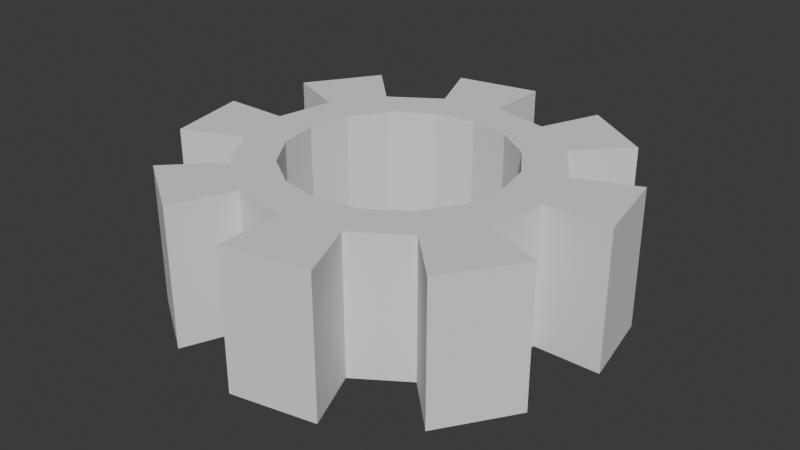 # Source: scrap.blend  (saved by Blender 4.0.36; exported with 4.5.12 LTS)
import bpy
from mathutils import Matrix  # noqa: F401  (used for matrix-valued properties, if any)

bpy.ops.wm.read_factory_settings(use_empty=True)
scene = bpy.context.scene
scene.name = 'Scene'

# ---- collections
col_collection = bpy.data.collections.new('Collection'); scene.collection.children.link(col_collection)

# ---- world
world_world = bpy.data.worlds.new('World'); scene.world = world_world
world_world.use_nodes = True; world_world.node_tree.nodes.clear()
_N = world_world.node_tree.nodes; _L = world_world.node_tree.links
n0 = _N.new('ShaderNodeOutputWorld'); n0.name = 'World Output'; n0.location = (300, 300)
n1 = _N.new('ShaderNodeBackground'); n1.name = 'Background'; n1.location = (10, 300)
n1.inputs[0].default_value = (0.05088, 0.05088, 0.05088, 1.0)
_L.new(n1.outputs[0], n0.inputs[0])
n0.is_active_output = True
world_world.color = (0.05088, 0.05088, 0.05088)
world_world.use_sun_shadow = False
world_world.sun_shadow_jitter_overblur = 0.0

# ---- meshes
me_cylinder_001 = bpy.data.meshes.new('Cylinder.001')
me_cylinder_001.from_pydata([(-1.573e-09, 0.276, -0.125), (-1.573e-09, 0.276, 0.125), (0.1056, 0.255, -0.125), (0.1056, 0.255, 0.125), (0.1952, 0.1952, -0.125), (0.1952, 0.1952, 0.125), (0.255, 0.1056, -0.125), (0.255, 0.1056, 0.125), (0.276, 5.234e-10, -0.125), (0.276, 5.234e-10, 0.125), (0.255, -0.1056, -0.125), (0.255, -0.1056, 0.125), (0.1952, -0.1952, -0.125), (0.1952, -0.1952, 0.125), (0.1056, -0.255, -0.125), (0.1056, -0.255, 0.125), (-1.573e-09, -0.276, -0.125), (-1.573e-09, -0.276, 0.125), (-0.1056, -0.255, -0.125), (-0.1056, -0.255, 0.125), (-0.1952, -0.1952, -0.125), (-0.1952, -0.1952, 0.125), (-0.255, -0.1056, -0.125), (-0.255, -0.1056, 0.125), (-0.276, 5.234e-10, -0.125), (-0.276, 5.234e-10, 0.125), (-0.255, 0.1056, -0.125), (-0.255, 0.1056, 0.125), (-0.1952, 0.1952, -0.125), (-0.1952, 0.1952, 0.125), (-0.1056, 0.255, -0.125), (-0.1056, 0.255, 0.125), (-1.219e-09, 0.3215, -0.125), (-1.219e-09, 0.3215, 0.125), (0.123, 0.297, 0.125), (0.123, 0.297, -0.125), (0.2273, 0.2273, -0.125), (0.2273, 0.2273, 0.125), (0.297, 0.123, 0.125), (0.297, 0.123, -0.125), (0.3215, 6.096e-10, -0.125), (0.3215, 6.096e-10, 0.125), (0.297, -0.123, 0.125), (0.297, -0.123, -0.125), (0.2273, -0.2273, -0.125), (0.2273, -0.2273, 0.125), (0.123, -0.297, 0.125), (0.123, -0.297, -0.125), (-1.219e-09, -0.3215, -0.125), (-1.219e-09, -0.3215, 0.125), (-0.123, -0.297, 0.125), (-0.123, -0.297, -0.125), (-0.2273, -0.2273, -0.125), (-0.2273, -0.2273, 0.125), (-0.297, -0.123, 0.125), (-0.297, -0.123, -0.125), (-0.3215, 6.096e-10, -0.125), (-0.3215, 6.096e-10, 0.125), (-0.297, 0.123, 0.125), (-0.297, 0.123, -0.125), (-0.2273, 0.2273, -0.125), (-0.2273, 0.2273, 0.125), (-0.123, 0.297, 0.125), (-0.123, 0.297, -0.125), (-1.219e-09, 0.395, -0.125), (-1.219e-09, 0.395, 0.125), (0.1512, 0.3649, 0.125), (0.1512, 0.3649, -0.125), (0.2793, 0.2793, -0.125), (0.2793, 0.2793, 0.125), (0.3649, 0.1512, 0.125), (0.3649, 0.1512, -0.125), (0.395, 9.521e-10, -0.125), (0.395, 9.521e-10, 0.125), (0.3649, -0.1512, 0.125), (0.3649, -0.1512, -0.125), (0.2793, -0.2793, -0.125), (0.2793, -0.2793, 0.125), (0.1512, -0.3649, 0.125), (0.1512, -0.3649, -0.125), (-1.219e-09, -0.395, -0.125), (-1.219e-09, -0.395, 0.125), (-0.1512, -0.3649, 0.125), (-0.1512, -0.3649, -0.125), (-0.2793, -0.2793, -0.125), (-0.2793, -0.2793, 0.125), (-0.3649, -0.1512, 0.125), (-0.3649, -0.1512, -0.125), (-0.395, 9.521e-10, -0.125), (-0.395, 9.521e-10, 0.125), (-0.3649, 0.1512, 0.125), (-0.3649, 0.1512, -0.125), (-0.2793, 0.2793, -0.125), (-0.2793, 0.2793, 0.125), (-0.1512, 0.3649, 0.125), (-0.1512, 0.3649, -0.125), (0.0, 0.2, 0.125), (-0.2, 0.0, 0.125), (0.0, -0.2, 0.125), (0.2, 0.0, 0.125), (-0.1414, -0.1414, 0.125), (-0.1848, -0.07654, 0.125), (-0.1848, 0.07654, 0.125), (-0.07654, 0.1848, 0.125), (0.1414, 0.1414, 0.125), (0.07654, 0.1848, 0.125), (-0.1414, 0.1414, 0.125), (-0.07654, -0.1848, 0.125), (0.07654, -0.1848, 0.125), (0.1848, -0.07654, 0.125), (0.1848, 0.07654, 0.125), (0.1414, -0.1414, 0.125), (0.07654, 0.1848, -0.125), (0.1848, -0.07654, -0.125), (-0.07654, -0.1848, -0.125), (-0.1848, 0.07654, -0.125), (-0.07654, 0.1848, -0.125), (0.0, 0.2, -0.125), (0.07654, -0.1848, -0.125), (0.1414, -0.1414, -0.125), (0.2, 0.0, -0.125), (0.1848, 0.07654, -0.125), (0.1414, 0.1414, -0.125), (-0.2, 0.0, -0.125), (-0.1414, -0.1414, -0.125), (-0.1848, -0.07654, -0.125), (0.0, -0.2, -0.125), (-0.1414, 0.1414, -0.125)], [], [(0, 1, 3, 2), (31, 1, 33, 62), (4, 5, 7, 6), (22, 23, 54, 55), (8, 9, 11, 10), (5, 4, 36, 37), (12, 13, 15, 14), (0, 30, 63, 32), (16, 17, 19, 18), (3, 5, 37, 34), (20, 21, 23, 22), (30, 31, 62, 63), (24, 25, 27, 26), (13, 12, 44, 45), (100, 21, 19, 17, 15, 13, 111, 108, 98, 107), (13, 11, 9, 7, 5, 3, 1, 31, 29, 27, 25, 23, 21, 100, 101, 97, 102, 106, 103, 96, 105, 104, 110, 99, 109, 111), (28, 29, 31, 30), (4, 2, 35, 36), (112, 2, 4, 6, 8, 10, 12, 14, 118, 119, 113, 120, 121, 122), (14, 16, 18, 20, 22, 24, 26, 28, 30, 0, 2, 112, 117, 116, 127, 115, 123, 125, 124, 114, 126, 118), (47, 46, 78, 79), (60, 59, 91, 92), (45, 44, 76, 77), (59, 58, 90, 91), (42, 45, 77, 74), (57, 56, 88, 89), (44, 43, 75, 76), (54, 57, 89, 86), (24, 22, 55, 56), (14, 15, 46, 47), (23, 25, 57, 54), (16, 14, 47, 48), (6, 7, 38, 39), (25, 24, 56, 57), (15, 17, 49, 46), (8, 6, 39, 40), (17, 16, 48, 49), (7, 9, 41, 38), (9, 8, 40, 41), (26, 27, 58, 59), (28, 26, 59, 60), (18, 19, 50, 51), (27, 29, 61, 58), (20, 18, 51, 52), (10, 11, 42, 43), (29, 28, 60, 61), (1, 0, 32, 33), (19, 21, 53, 50), (12, 10, 43, 44), (2, 3, 34, 35), (21, 20, 52, 53), (11, 13, 45, 42), (67, 66, 69, 68), (71, 70, 73, 72), (75, 74, 77, 76), (79, 78, 81, 80), (83, 82, 85, 84), (87, 86, 89, 88), (91, 90, 93, 92), (95, 94, 65, 64), (33, 32, 64, 65), (58, 61, 93, 90), (48, 47, 79, 80), (35, 34, 66, 67), (61, 60, 92, 93), (46, 49, 81, 78), (36, 35, 67, 68), (63, 62, 94, 95), (49, 48, 80, 81), (34, 37, 69, 66), (32, 63, 95, 64), (51, 50, 82, 83), (37, 36, 68, 69), (62, 33, 65, 94), (52, 51, 83, 84), (39, 38, 70, 71), (50, 53, 85, 82), (40, 39, 71, 72), (53, 52, 84, 85), (38, 41, 73, 70), (55, 54, 86, 87), (41, 40, 72, 73), (56, 55, 87, 88), (43, 42, 74, 75), (112, 105, 96, 117), (122, 104, 105, 112), (110, 104, 122, 121), (99, 110, 121, 120), (109, 99, 120, 113), (111, 109, 113, 119), (108, 111, 119, 118), (98, 108, 118, 126), (107, 98, 126, 114), (100, 107, 114, 124), (125, 101, 100, 124), (123, 97, 101, 125), (115, 102, 97, 123), (127, 106, 102, 115), (116, 103, 106, 127), (117, 96, 103, 116)])
me_cylinder_001.polygons.foreach_set('material_index', [0, 0, 0, 0, 0, 0, 0, 0, 0, 0, 0, 0, 0, 0, 0, 0, 0, 0, 0, 0, 0, 0, 0, 0, 0, 0, 0, 0, 0, 0, 0, 0, 0, 0, 0, 0, 0, 0, 0, 0, 0, 0, 0, 0, 0, 0, 0, 0, 0, 0, 0, 0, 0, 0, 0, 0, 0, 0, 0, 0, 0, 0, 0, 0, 0, 0, 0, 0, 0, 0, 0, 0, 0, 0, 0, 0, 0, 0, 0, 0, 0, 0, 0, 0, 4079, 4079, 4079, 4079, 4079, 4079, 4079, 4079, 4079, 4079, 4079, 4079, 4079, 4079, 4079, 4079])
_uv = me_cylinder_001.uv_layers.new(name='UVMap')
_uv.uv.foreach_set('vector', [1.0, 0.5, 1.0, 1.0, 0.9375, 1.0, 0.9375, 0.5, 0.1582, 0.4717, 0.25, 0.49, 0.25, 0.49, 0.1582, 0.4717, 0.875, 0.5, 0.875, 1.0, 0.8125, 1.0, 0.8125, 0.5, 0.3125, 0.5, 0.3125, 1.0, 0.3125, 1.0, 0.3125, 0.5, 0.75, 0.5, 0.75, 1.0, 0.6875, 1.0, 0.6875, 0.5, 0.875, 1.0, 0.875, 0.5, 0.875, 0.5, 0.875, 1.0, 0.625, 0.5, 0.625, 1.0, 0.5625, 1.0, 0.5625, 0.5, 0.75, 0.49, 0.6582, 0.4717, 0.6582, 0.4717, 0.75, 0.49, 0.5, 0.5, 0.5, 1.0, 0.4375, 1.0, 0.4375, 0.5, 0.3418, 0.4717, 0.4197, 0.4197, 0.4197, 0.4197, 0.3418, 0.4717, 0.375, 0.5, 0.375, 1.0, 0.3125, 1.0, 0.3125, 0.5, 0.0625, 0.5, 0.0625, 1.0, 0.0625, 1.0, 0.0625, 0.5, 0.25, 0.5, 0.25, 1.0, 0.1875, 1.0, 0.1875, 0.5, 0.625, 1.0, 0.625, 0.5, 0.625, 0.5, 0.625, 1.0, 0.127, 0.127, 0.08029, 0.08029, 0.1582, 0.02827, 0.25, 0.01, 0.3418, 0.02827, 0.4197, 0.08029, 0.373, 0.127, 0.3166, 0.08933, 0.25, 0.07609, 0.1834, 0.08933, 0.4197, 0.08029, 0.4717, 0.1582, 0.49, 0.25, 0.4717, 0.3418, 0.4197, 0.4197, 0.3418, 0.4717, 0.25, 0.49, 0.1582, 0.4717, 0.08029, 0.4197, 0.02827, 0.3418, 0.01, 0.25, 0.02827, 0.1582, 0.08029, 0.08029, 0.127, 0.127, 0.08933, 0.1834, 0.07609, 0.25, 0.08933, 0.3166, 0.127, 0.373, 0.1834, 0.4107, 0.25, 0.4239, 0.3166, 0.4107, 0.373, 0.373, 0.4107, 0.3166, 0.4239, 0.25, 0.4107, 0.1834, 0.373, 0.127, 0.125, 0.5, 0.125, 1.0, 0.0625, 1.0, 0.0625, 0.5, 0.9197, 0.4197, 0.8418, 0.4717, 0.8418, 0.4717, 0.9197, 0.4197, 0.8166, 0.4107, 0.8418, 0.4717, 0.9197, 0.4197, 0.9717, 0.3418, 0.99, 0.25, 0.9717, 0.1582, 0.9197, 0.08029, 0.8418, 0.02827, 0.8166, 0.08933, 0.873, 0.127, 0.9107, 0.1834, 0.9239, 0.25, 0.9107, 0.3166, 0.873, 0.373, 0.8418, 0.02827, 0.75, 0.01, 0.6582, 0.02827, 0.5803, 0.08029, 0.5283, 0.1582, 0.51, 0.25, 0.5283, 0.3418, 0.5803, 0.4197, 0.6582, 0.4717, 0.75, 0.49, 0.8418, 0.4717, 0.8166, 0.4107, 0.75, 0.4239, 0.6834, 0.4107, 0.627, 0.373, 0.5893, 0.3166, 0.5761, 0.25, 0.5893, 0.1834, 0.627, 0.127, 0.6834, 0.08933, 0.75, 0.07609, 0.8166, 0.08933, 0.5625, 0.5, 0.5625, 1.0, 0.5625, 1.0, 0.5625, 0.5, 0.5803, 0.4197, 0.5283, 0.3418, 0.5283, 0.3418, 0.5803, 0.4197, 0.625, 1.0, 0.625, 0.5, 0.625, 0.5, 0.625, 1.0, 0.1875, 0.5, 0.1875, 1.0, 0.1875, 1.0, 0.1875, 0.5, 0.4717, 0.1582, 0.4197, 0.08029, 0.4197, 0.08029, 0.4717, 0.1582, 0.25, 1.0, 0.25, 0.5, 0.25, 0.5, 0.25, 1.0, 0.9197, 0.08029, 0.9717, 0.1582, 0.9717, 0.1582, 0.9197, 0.08029, 0.02827, 0.1582, 0.01, 0.25, 0.01, 0.25, 0.02827, 0.1582, 0.51, 0.25, 0.5283, 0.1582, 0.5283, 0.1582, 0.51, 0.25, 0.5625, 0.5, 0.5625, 1.0, 0.5625, 1.0, 0.5625, 0.5, 0.02827, 0.1582, 0.01, 0.25, 0.01, 0.25, 0.02827, 0.1582, 0.75, 0.01, 0.8418, 0.02827, 0.8418, 0.02827, 0.75, 0.01, 0.8125, 0.5, 0.8125, 1.0, 0.8125, 1.0, 0.8125, 0.5, 0.25, 1.0, 0.25, 0.5, 0.25, 0.5, 0.25, 1.0, 0.3418, 0.02827, 0.25, 0.01, 0.25, 0.01, 0.3418, 0.02827, 0.99, 0.25, 0.9717, 0.3418, 0.9717, 0.3418, 0.99, 0.25, 0.5, 1.0, 0.5, 0.5, 0.5, 0.5, 0.5, 1.0, 0.4717, 0.3418, 0.49, 0.25, 0.49, 0.25, 0.4717, 0.3418, 0.75, 1.0, 0.75, 0.5, 0.75, 0.5, 0.75, 1.0, 0.1875, 0.5, 0.1875, 1.0, 0.1875, 1.0, 0.1875, 0.5, 0.5803, 0.4197, 0.5283, 0.3418, 0.5283, 0.3418, 0.5803, 0.4197, 0.4375, 0.5, 0.4375, 1.0, 0.4375, 1.0, 0.4375, 0.5, 0.02827, 0.3418, 0.08029, 0.4197, 0.08029, 0.4197, 0.02827, 0.3418, 0.5803, 0.08029, 0.6582, 0.02827, 0.6582, 0.02827, 0.5803, 0.08029, 0.6875, 0.5, 0.6875, 1.0, 0.6875, 1.0, 0.6875, 0.5, 0.125, 1.0, 0.125, 0.5, 0.125, 0.5, 0.125, 1.0, 1.0, 1.0, 1.0, 0.5, 1.0, 0.5, 1.0, 1.0, 0.1582, 0.02827, 0.08029, 0.08029, 0.08029, 0.08029, 0.1582, 0.02827, 0.9197, 0.08029, 0.9717, 0.1582, 0.9717, 0.1582, 0.9197, 0.08029, 0.9375, 0.5, 0.9375, 1.0, 0.9375, 1.0, 0.9375, 0.5, 0.375, 1.0, 0.375, 0.5, 0.375, 0.5, 0.375, 1.0, 0.4717, 0.1582, 0.4197, 0.08029, 0.4197, 0.08029, 0.4717, 0.1582, 0.9375, 0.5, 0.9375, 1.0, 0.875, 1.0, 0.875, 0.5, 0.8125, 0.5, 0.8125, 1.0, 0.75, 1.0, 0.75, 0.5, 0.6875, 0.5, 0.6875, 1.0, 0.625, 1.0, 0.625, 0.5, 0.5625, 0.5, 0.5625, 1.0, 0.5, 1.0, 0.5, 0.5, 0.4375, 0.5, 0.4375, 1.0, 0.375, 1.0, 0.375, 0.5, 0.3125, 0.5, 0.3125, 1.0, 0.25, 1.0, 0.25, 0.5, 0.1875, 0.5, 0.1875, 1.0, 0.125, 1.0, 0.125, 0.5, 0.0625, 0.5, 0.0625, 1.0, 0.0, 1.0, 0.0, 0.5, 1.0, 1.0, 1.0, 0.5, 1.0, 0.5, 1.0, 1.0, 0.02827, 0.3418, 0.08029, 0.4197, 0.08029, 0.4197, 0.02827, 0.3418, 0.75, 0.01, 0.8418, 0.02827, 0.8418, 0.02827, 0.75, 0.01, 0.9375, 0.5, 0.9375, 1.0, 0.9375, 1.0, 0.9375, 0.5, 0.125, 1.0, 0.125, 0.5, 0.125, 0.5, 0.125, 1.0, 0.3418, 0.02827, 0.25, 0.01, 0.25, 0.01, 0.3418, 0.02827, 0.9197, 0.4197, 0.8418, 0.4717, 0.8418, 0.4717, 0.9197, 0.4197, 0.0625, 0.5, 0.0625, 1.0, 0.0625, 1.0, 0.0625, 0.5, 0.5, 1.0, 0.5, 0.5, 0.5, 0.5, 0.5, 1.0, 0.3418, 0.4717, 0.4197, 0.4197, 0.4197, 0.4197, 0.3418, 0.4717, 0.75, 0.49, 0.6582, 0.4717, 0.6582, 0.4717, 0.75, 0.49, 0.4375, 0.5, 0.4375, 1.0, 0.4375, 1.0, 0.4375, 0.5, 0.875, 1.0, 0.875, 0.5, 0.875, 0.5, 0.875, 1.0, 0.1582, 0.4717, 0.25, 0.49, 0.25, 0.49, 0.1582, 0.4717, 0.5803, 0.08029, 0.6582, 0.02827, 0.6582, 0.02827, 0.5803, 0.08029, 0.8125, 0.5, 0.8125, 1.0, 0.8125, 1.0, 0.8125, 0.5, 0.1582, 0.02827, 0.08029, 0.08029, 0.08029, 0.08029, 0.1582, 0.02827, 0.99, 0.25, 0.9717, 0.3418, 0.9717, 0.3418, 0.99, 0.25, 0.375, 1.0, 0.375, 0.5, 0.375, 0.5, 0.375, 1.0, 0.4717, 0.3418, 0.49, 0.25, 0.49, 0.25, 0.4717, 0.3418, 0.3125, 0.5, 0.3125, 1.0, 0.3125, 1.0, 0.3125, 0.5, 0.75, 1.0, 0.75, 0.5, 0.75, 0.5, 0.75, 1.0, 0.51, 0.25, 0.5283, 0.1582, 0.5283, 0.1582, 0.51, 0.25, 0.6875, 0.5, 0.6875, 1.0, 0.6875, 1.0, 0.6875, 0.5, 0.9375, 0.5159, 0.9375, 0.9841, 1.0, 0.9841, 1.0, 0.5159, 0.875, 0.5159, 0.875, 0.9841, 0.9375, 0.9841, 0.9375, 0.5159, 0.8125, 0.9841, 0.875, 0.9841, 0.875, 0.5159, 0.8125, 0.5159, 0.75, 0.9841, 0.8125, 0.9841, 0.8125, 0.5159, 0.75, 0.5159, 0.6875, 0.9841, 0.75, 0.9841, 0.75, 0.5159, 0.6875, 0.5159, 0.625, 0.9841, 0.6875, 0.9841, 0.6875, 0.5159, 0.625, 0.5159, 0.5625, 0.9841, 0.625, 0.9841, 0.625, 0.5159, 0.5625, 0.5159, 0.5, 0.9841, 0.5625, 0.9841, 0.5625, 0.5159, 0.5, 0.5159, 0.4375, 0.9841, 0.5, 0.9841, 0.5, 0.5159, 0.4375, 0.5159, 0.375, 0.9841, 0.4375, 0.9841, 0.4375, 0.5159, 0.375, 0.5159, 0.3125, 0.5159, 0.3125, 0.9841, 0.375, 0.9841, 0.375, 0.5159, 0.25, 0.5159, 0.25, 0.9841, 0.3125, 0.9841, 0.3125, 0.5159, 0.1875, 0.5159, 0.1875, 0.9841, 0.25, 0.9841, 0.25, 0.5159, 0.125, 0.5159, 0.125, 0.9841, 0.1875, 0.9841, 0.1875, 0.5159, 0.0625, 0.5159, 0.0625, 0.9841, 0.125, 0.9841, 0.125, 0.5159, 0.0, 0.5159, 0.0, 0.9841, 0.0625, 0.9841, 0.0625, 0.5159])
me_cylinder_001.update()

# ---- objects
ob_cylinder = bpy.data.objects.new('Cylinder', me_cylinder_001)

# ---- transforms, parenting, visibility, modifiers, constraints
ob_cylinder.location = (0.0, 0.0, 0.0)

# ---- collection membership
col_collection.objects.link(ob_cylinder)

# ---- scene / render settings (as saved in the file)
scene.frame_start = 1; scene.frame_end = 250; scene.frame_set(1)
scene.render.engine = 'BLENDER_EEVEE_NEXT'
scene.cycles.sampling_pattern = 'TABULATED_SOBOL'
bpy.context.view_layer.update()

# ---- added for rendering (the .blend has no active camera and no usable light): camera, sun
cam_auto = bpy.data.cameras.new('AutoCamera')
cam_auto.lens = 50.0
cam_auto.sensor_width = 36.0
cam_auto.clip_end = 1000.0
ob_auto_camera = bpy.data.objects.new('AutoCamera', cam_auto)
scene.collection.objects.link(ob_auto_camera)
ob_auto_camera.location = (1.05928, -1.27114, 0.847427)
ob_auto_camera.rotation_euler = (1.09748, -7.21219e-08, 0.694738)
scene.camera = ob_auto_camera
light_auto_sun = bpy.data.lights.new('AutoSun', 'SUN')
light_auto_sun.energy = 3.0
light_auto_sun.angle = 0.0523599
ob_auto_sun = bpy.data.objects.new('AutoSun', light_auto_sun)
scene.collection.objects.link(ob_auto_sun)
ob_auto_sun.rotation_euler = (0.872665, 0.174533, 0.523599)
bpy.context.view_layer.update()
